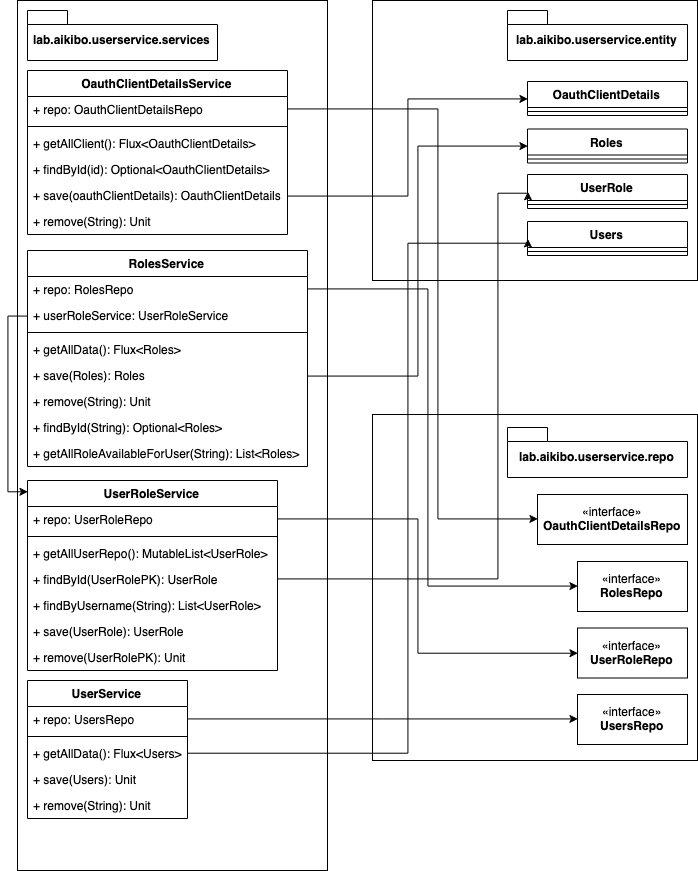

The diagram above was exported from draw.io. Its source (the exported page's mxGraphModel, read from the mxfile embedded in the PNG):
<mxGraphModel dx="1311" dy="823" grid="1" gridSize="10" guides="1" tooltips="1" connect="1" arrows="1" fold="1" page="1" pageScale="1" pageWidth="850" pageHeight="1100" math="0" shadow="0">
  <root>
    <mxCell id="jt6C1UcagyH3qgS_kqSs-0" />
    <mxCell id="jt6C1UcagyH3qgS_kqSs-1" parent="jt6C1UcagyH3qgS_kqSs-0" />
    <mxCell id="jt6C1UcagyH3qgS_kqSs-2" value="" style="rounded=0;whiteSpace=wrap;html=1;" vertex="1" parent="jt6C1UcagyH3qgS_kqSs-1">
      <mxGeometry x="20" y="20" width="310" height="870" as="geometry" />
    </mxCell>
    <mxCell id="jt6C1UcagyH3qgS_kqSs-3" value="lab.aikibo.userservice.services" style="shape=folder;fontStyle=1;spacingTop=10;tabWidth=40;tabHeight=14;tabPosition=left;html=1;" vertex="1" parent="jt6C1UcagyH3qgS_kqSs-1">
      <mxGeometry x="30" y="30" width="190" height="50" as="geometry" />
    </mxCell>
    <mxCell id="jt6C1UcagyH3qgS_kqSs-4" value="OauthClientDetailsService" style="swimlane;fontStyle=1;align=center;verticalAlign=top;childLayout=stackLayout;horizontal=1;startSize=26;horizontalStack=0;resizeParent=1;resizeParentMax=0;resizeLast=0;collapsible=1;marginBottom=0;" vertex="1" parent="jt6C1UcagyH3qgS_kqSs-1">
      <mxGeometry x="30" y="90" width="260" height="164" as="geometry" />
    </mxCell>
    <mxCell id="jt6C1UcagyH3qgS_kqSs-5" value="+ repo: OauthClientDetailsRepo" style="text;strokeColor=none;fillColor=none;align=left;verticalAlign=top;spacingLeft=4;spacingRight=4;overflow=hidden;rotatable=0;points=[[0,0.5],[1,0.5]];portConstraint=eastwest;" vertex="1" parent="jt6C1UcagyH3qgS_kqSs-4">
      <mxGeometry y="26" width="260" height="26" as="geometry" />
    </mxCell>
    <mxCell id="jt6C1UcagyH3qgS_kqSs-6" value="" style="line;strokeWidth=1;fillColor=none;align=left;verticalAlign=middle;spacingTop=-1;spacingLeft=3;spacingRight=3;rotatable=0;labelPosition=right;points=[];portConstraint=eastwest;" vertex="1" parent="jt6C1UcagyH3qgS_kqSs-4">
      <mxGeometry y="52" width="260" height="8" as="geometry" />
    </mxCell>
    <mxCell id="jt6C1UcagyH3qgS_kqSs-7" value="+ getAllClient(): Flux&lt;OauthClientDetails&gt;" style="text;strokeColor=none;fillColor=none;align=left;verticalAlign=top;spacingLeft=4;spacingRight=4;overflow=hidden;rotatable=0;points=[[0,0.5],[1,0.5]];portConstraint=eastwest;" vertex="1" parent="jt6C1UcagyH3qgS_kqSs-4">
      <mxGeometry y="60" width="260" height="26" as="geometry" />
    </mxCell>
    <mxCell id="jt6C1UcagyH3qgS_kqSs-8" value="+ findById(id): Optional&lt;OauthClientDetails&gt;" style="text;strokeColor=none;fillColor=none;align=left;verticalAlign=top;spacingLeft=4;spacingRight=4;overflow=hidden;rotatable=0;points=[[0,0.5],[1,0.5]];portConstraint=eastwest;" vertex="1" parent="jt6C1UcagyH3qgS_kqSs-4">
      <mxGeometry y="86" width="260" height="26" as="geometry" />
    </mxCell>
    <mxCell id="jt6C1UcagyH3qgS_kqSs-9" value="+ save(oauthClientDetails): OauthClientDetails" style="text;strokeColor=none;fillColor=none;align=left;verticalAlign=top;spacingLeft=4;spacingRight=4;overflow=hidden;rotatable=0;points=[[0,0.5],[1,0.5]];portConstraint=eastwest;" vertex="1" parent="jt6C1UcagyH3qgS_kqSs-4">
      <mxGeometry y="112" width="260" height="26" as="geometry" />
    </mxCell>
    <mxCell id="jt6C1UcagyH3qgS_kqSs-10" value="+ remove(String): Unit" style="text;strokeColor=none;fillColor=none;align=left;verticalAlign=top;spacingLeft=4;spacingRight=4;overflow=hidden;rotatable=0;points=[[0,0.5],[1,0.5]];portConstraint=eastwest;" vertex="1" parent="jt6C1UcagyH3qgS_kqSs-4">
      <mxGeometry y="138" width="260" height="26" as="geometry" />
    </mxCell>
    <mxCell id="jt6C1UcagyH3qgS_kqSs-11" value="RolesService" style="swimlane;fontStyle=1;align=center;verticalAlign=top;childLayout=stackLayout;horizontal=1;startSize=26;horizontalStack=0;resizeParent=1;resizeParentMax=0;resizeLast=0;collapsible=1;marginBottom=0;" vertex="1" parent="jt6C1UcagyH3qgS_kqSs-1">
      <mxGeometry x="30" y="270" width="280" height="216" as="geometry" />
    </mxCell>
    <mxCell id="jt6C1UcagyH3qgS_kqSs-12" value="+ repo: RolesRepo" style="text;strokeColor=none;fillColor=none;align=left;verticalAlign=top;spacingLeft=4;spacingRight=4;overflow=hidden;rotatable=0;points=[[0,0.5],[1,0.5]];portConstraint=eastwest;" vertex="1" parent="jt6C1UcagyH3qgS_kqSs-11">
      <mxGeometry y="26" width="280" height="26" as="geometry" />
    </mxCell>
    <mxCell id="jt6C1UcagyH3qgS_kqSs-15" value="+ userRoleService: UserRoleService" style="text;strokeColor=none;fillColor=none;align=left;verticalAlign=top;spacingLeft=4;spacingRight=4;overflow=hidden;rotatable=0;points=[[0,0.5],[1,0.5]];portConstraint=eastwest;" vertex="1" parent="jt6C1UcagyH3qgS_kqSs-11">
      <mxGeometry y="52" width="280" height="26" as="geometry" />
    </mxCell>
    <mxCell id="jt6C1UcagyH3qgS_kqSs-13" value="" style="line;strokeWidth=1;fillColor=none;align=left;verticalAlign=middle;spacingTop=-1;spacingLeft=3;spacingRight=3;rotatable=0;labelPosition=right;points=[];portConstraint=eastwest;" vertex="1" parent="jt6C1UcagyH3qgS_kqSs-11">
      <mxGeometry y="78" width="280" height="8" as="geometry" />
    </mxCell>
    <mxCell id="jt6C1UcagyH3qgS_kqSs-14" value="+ getAllData(): Flux&lt;Roles&gt;" style="text;strokeColor=none;fillColor=none;align=left;verticalAlign=top;spacingLeft=4;spacingRight=4;overflow=hidden;rotatable=0;points=[[0,0.5],[1,0.5]];portConstraint=eastwest;" vertex="1" parent="jt6C1UcagyH3qgS_kqSs-11">
      <mxGeometry y="86" width="280" height="26" as="geometry" />
    </mxCell>
    <mxCell id="jt6C1UcagyH3qgS_kqSs-16" value="+ save(Roles): Roles" style="text;strokeColor=none;fillColor=none;align=left;verticalAlign=top;spacingLeft=4;spacingRight=4;overflow=hidden;rotatable=0;points=[[0,0.5],[1,0.5]];portConstraint=eastwest;" vertex="1" parent="jt6C1UcagyH3qgS_kqSs-11">
      <mxGeometry y="112" width="280" height="26" as="geometry" />
    </mxCell>
    <mxCell id="jt6C1UcagyH3qgS_kqSs-17" value="+ remove(String): Unit" style="text;strokeColor=none;fillColor=none;align=left;verticalAlign=top;spacingLeft=4;spacingRight=4;overflow=hidden;rotatable=0;points=[[0,0.5],[1,0.5]];portConstraint=eastwest;" vertex="1" parent="jt6C1UcagyH3qgS_kqSs-11">
      <mxGeometry y="138" width="280" height="26" as="geometry" />
    </mxCell>
    <mxCell id="jt6C1UcagyH3qgS_kqSs-18" value="+ findById(String): Optional&lt;Roles&gt;" style="text;strokeColor=none;fillColor=none;align=left;verticalAlign=top;spacingLeft=4;spacingRight=4;overflow=hidden;rotatable=0;points=[[0,0.5],[1,0.5]];portConstraint=eastwest;" vertex="1" parent="jt6C1UcagyH3qgS_kqSs-11">
      <mxGeometry y="164" width="280" height="26" as="geometry" />
    </mxCell>
    <mxCell id="jt6C1UcagyH3qgS_kqSs-19" value="+ getAllRoleAvailableForUser(String): List&lt;Roles&gt;" style="text;strokeColor=none;fillColor=none;align=left;verticalAlign=top;spacingLeft=4;spacingRight=4;overflow=hidden;rotatable=0;points=[[0,0.5],[1,0.5]];portConstraint=eastwest;" vertex="1" parent="jt6C1UcagyH3qgS_kqSs-11">
      <mxGeometry y="190" width="280" height="26" as="geometry" />
    </mxCell>
    <mxCell id="jt6C1UcagyH3qgS_kqSs-20" value="UserRoleService" style="swimlane;fontStyle=1;align=center;verticalAlign=top;childLayout=stackLayout;horizontal=1;startSize=26;horizontalStack=0;resizeParent=1;resizeParentMax=0;resizeLast=0;collapsible=1;marginBottom=0;" vertex="1" parent="jt6C1UcagyH3qgS_kqSs-1">
      <mxGeometry x="30" y="500" width="250" height="190" as="geometry" />
    </mxCell>
    <mxCell id="jt6C1UcagyH3qgS_kqSs-21" value="+ repo: UserRoleRepo" style="text;strokeColor=none;fillColor=none;align=left;verticalAlign=top;spacingLeft=4;spacingRight=4;overflow=hidden;rotatable=0;points=[[0,0.5],[1,0.5]];portConstraint=eastwest;" vertex="1" parent="jt6C1UcagyH3qgS_kqSs-20">
      <mxGeometry y="26" width="250" height="26" as="geometry" />
    </mxCell>
    <mxCell id="jt6C1UcagyH3qgS_kqSs-22" value="" style="line;strokeWidth=1;fillColor=none;align=left;verticalAlign=middle;spacingTop=-1;spacingLeft=3;spacingRight=3;rotatable=0;labelPosition=right;points=[];portConstraint=eastwest;" vertex="1" parent="jt6C1UcagyH3qgS_kqSs-20">
      <mxGeometry y="52" width="250" height="8" as="geometry" />
    </mxCell>
    <mxCell id="jt6C1UcagyH3qgS_kqSs-23" value="+ getAllUserRepo(): MutableList&lt;UserRole&gt;" style="text;strokeColor=none;fillColor=none;align=left;verticalAlign=top;spacingLeft=4;spacingRight=4;overflow=hidden;rotatable=0;points=[[0,0.5],[1,0.5]];portConstraint=eastwest;" vertex="1" parent="jt6C1UcagyH3qgS_kqSs-20">
      <mxGeometry y="60" width="250" height="26" as="geometry" />
    </mxCell>
    <mxCell id="jt6C1UcagyH3qgS_kqSs-24" value="+ findById(UserRolePK): UserRole" style="text;strokeColor=none;fillColor=none;align=left;verticalAlign=top;spacingLeft=4;spacingRight=4;overflow=hidden;rotatable=0;points=[[0,0.5],[1,0.5]];portConstraint=eastwest;" vertex="1" parent="jt6C1UcagyH3qgS_kqSs-20">
      <mxGeometry y="86" width="250" height="26" as="geometry" />
    </mxCell>
    <mxCell id="jt6C1UcagyH3qgS_kqSs-25" value="+ findByUsername(String): List&lt;UserRole&gt;" style="text;strokeColor=none;fillColor=none;align=left;verticalAlign=top;spacingLeft=4;spacingRight=4;overflow=hidden;rotatable=0;points=[[0,0.5],[1,0.5]];portConstraint=eastwest;" vertex="1" parent="jt6C1UcagyH3qgS_kqSs-20">
      <mxGeometry y="112" width="250" height="26" as="geometry" />
    </mxCell>
    <mxCell id="jt6C1UcagyH3qgS_kqSs-26" value="+ save(UserRole): UserRole" style="text;strokeColor=none;fillColor=none;align=left;verticalAlign=top;spacingLeft=4;spacingRight=4;overflow=hidden;rotatable=0;points=[[0,0.5],[1,0.5]];portConstraint=eastwest;" vertex="1" parent="jt6C1UcagyH3qgS_kqSs-20">
      <mxGeometry y="138" width="250" height="26" as="geometry" />
    </mxCell>
    <mxCell id="jt6C1UcagyH3qgS_kqSs-27" value="+ remove(UserRolePK): Unit" style="text;strokeColor=none;fillColor=none;align=left;verticalAlign=top;spacingLeft=4;spacingRight=4;overflow=hidden;rotatable=0;points=[[0,0.5],[1,0.5]];portConstraint=eastwest;" vertex="1" parent="jt6C1UcagyH3qgS_kqSs-20">
      <mxGeometry y="164" width="250" height="26" as="geometry" />
    </mxCell>
    <mxCell id="jt6C1UcagyH3qgS_kqSs-28" value="UserService" style="swimlane;fontStyle=1;align=center;verticalAlign=top;childLayout=stackLayout;horizontal=1;startSize=26;horizontalStack=0;resizeParent=1;resizeParentMax=0;resizeLast=0;collapsible=1;marginBottom=0;" vertex="1" parent="jt6C1UcagyH3qgS_kqSs-1">
      <mxGeometry x="30" y="700" width="160" height="138" as="geometry" />
    </mxCell>
    <mxCell id="jt6C1UcagyH3qgS_kqSs-29" value="+ repo: UsersRepo" style="text;strokeColor=none;fillColor=none;align=left;verticalAlign=top;spacingLeft=4;spacingRight=4;overflow=hidden;rotatable=0;points=[[0,0.5],[1,0.5]];portConstraint=eastwest;" vertex="1" parent="jt6C1UcagyH3qgS_kqSs-28">
      <mxGeometry y="26" width="160" height="26" as="geometry" />
    </mxCell>
    <mxCell id="jt6C1UcagyH3qgS_kqSs-30" value="" style="line;strokeWidth=1;fillColor=none;align=left;verticalAlign=middle;spacingTop=-1;spacingLeft=3;spacingRight=3;rotatable=0;labelPosition=right;points=[];portConstraint=eastwest;" vertex="1" parent="jt6C1UcagyH3qgS_kqSs-28">
      <mxGeometry y="52" width="160" height="8" as="geometry" />
    </mxCell>
    <mxCell id="jt6C1UcagyH3qgS_kqSs-31" value="+ getAllData(): Flux&lt;Users&gt;" style="text;strokeColor=none;fillColor=none;align=left;verticalAlign=top;spacingLeft=4;spacingRight=4;overflow=hidden;rotatable=0;points=[[0,0.5],[1,0.5]];portConstraint=eastwest;" vertex="1" parent="jt6C1UcagyH3qgS_kqSs-28">
      <mxGeometry y="60" width="160" height="26" as="geometry" />
    </mxCell>
    <mxCell id="jt6C1UcagyH3qgS_kqSs-32" value="+ save(Users): Unit" style="text;strokeColor=none;fillColor=none;align=left;verticalAlign=top;spacingLeft=4;spacingRight=4;overflow=hidden;rotatable=0;points=[[0,0.5],[1,0.5]];portConstraint=eastwest;" vertex="1" parent="jt6C1UcagyH3qgS_kqSs-28">
      <mxGeometry y="86" width="160" height="26" as="geometry" />
    </mxCell>
    <mxCell id="jt6C1UcagyH3qgS_kqSs-33" value="+ remove(String): Unit" style="text;strokeColor=none;fillColor=none;align=left;verticalAlign=top;spacingLeft=4;spacingRight=4;overflow=hidden;rotatable=0;points=[[0,0.5],[1,0.5]];portConstraint=eastwest;" vertex="1" parent="jt6C1UcagyH3qgS_kqSs-28">
      <mxGeometry y="112" width="160" height="26" as="geometry" />
    </mxCell>
    <mxCell id="jt6C1UcagyH3qgS_kqSs-34" value="" style="rounded=0;whiteSpace=wrap;html=1;" vertex="1" parent="jt6C1UcagyH3qgS_kqSs-1">
      <mxGeometry x="375" y="20" width="325" height="280" as="geometry" />
    </mxCell>
    <mxCell id="jt6C1UcagyH3qgS_kqSs-35" value="" style="rounded=0;whiteSpace=wrap;html=1;" vertex="1" parent="jt6C1UcagyH3qgS_kqSs-1">
      <mxGeometry x="375" y="434" width="325" height="346" as="geometry" />
    </mxCell>
    <mxCell id="jt6C1UcagyH3qgS_kqSs-36" value="lab.aikibo.userservice.entity" style="shape=folder;fontStyle=1;spacingTop=10;tabWidth=40;tabHeight=14;tabPosition=left;html=1;" vertex="1" parent="jt6C1UcagyH3qgS_kqSs-1">
      <mxGeometry x="510" y="30" width="180" height="50" as="geometry" />
    </mxCell>
    <mxCell id="jt6C1UcagyH3qgS_kqSs-37" value="lab.aikibo.userservice.repo" style="shape=folder;fontStyle=1;spacingTop=10;tabWidth=40;tabHeight=14;tabPosition=left;html=1;" vertex="1" parent="jt6C1UcagyH3qgS_kqSs-1">
      <mxGeometry x="510" y="447" width="180" height="50" as="geometry" />
    </mxCell>
    <mxCell id="jt6C1UcagyH3qgS_kqSs-38" value="OauthClientDetails" style="swimlane;fontStyle=1;align=center;verticalAlign=top;childLayout=stackLayout;horizontal=1;startSize=26;horizontalStack=0;resizeParent=1;resizeParentMax=0;resizeLast=0;collapsible=1;marginBottom=0;" vertex="1" parent="jt6C1UcagyH3qgS_kqSs-1">
      <mxGeometry x="530" y="101" width="160" height="34" as="geometry" />
    </mxCell>
    <mxCell id="jt6C1UcagyH3qgS_kqSs-40" value="" style="line;strokeWidth=1;fillColor=none;align=left;verticalAlign=middle;spacingTop=-1;spacingLeft=3;spacingRight=3;rotatable=0;labelPosition=right;points=[];portConstraint=eastwest;" vertex="1" parent="jt6C1UcagyH3qgS_kqSs-38">
      <mxGeometry y="26" width="160" height="8" as="geometry" />
    </mxCell>
    <mxCell id="jt6C1UcagyH3qgS_kqSs-42" style="edgeStyle=orthogonalEdgeStyle;rounded=0;orthogonalLoop=1;jettySize=auto;html=1;entryX=0;entryY=0.5;entryDx=0;entryDy=0;" edge="1" parent="jt6C1UcagyH3qgS_kqSs-1" source="jt6C1UcagyH3qgS_kqSs-9" target="jt6C1UcagyH3qgS_kqSs-38">
      <mxGeometry relative="1" as="geometry" />
    </mxCell>
    <mxCell id="jt6C1UcagyH3qgS_kqSs-47" value="«interface»&lt;br&gt;&lt;b&gt;OauthClientDetailsRepo&lt;/b&gt;" style="html=1;" vertex="1" parent="jt6C1UcagyH3qgS_kqSs-1">
      <mxGeometry x="540" y="514" width="150" height="50" as="geometry" />
    </mxCell>
    <mxCell id="jt6C1UcagyH3qgS_kqSs-48" style="edgeStyle=orthogonalEdgeStyle;rounded=0;orthogonalLoop=1;jettySize=auto;html=1;entryX=0;entryY=0.5;entryDx=0;entryDy=0;" edge="1" parent="jt6C1UcagyH3qgS_kqSs-1" source="jt6C1UcagyH3qgS_kqSs-5" target="jt6C1UcagyH3qgS_kqSs-47">
      <mxGeometry relative="1" as="geometry">
        <Array as="points">
          <mxPoint x="440" y="129" />
          <mxPoint x="440" y="539" />
        </Array>
      </mxGeometry>
    </mxCell>
    <mxCell id="jt6C1UcagyH3qgS_kqSs-50" style="edgeStyle=orthogonalEdgeStyle;rounded=0;orthogonalLoop=1;jettySize=auto;html=1;entryX=0;entryY=0.063;entryDx=0;entryDy=0;entryPerimeter=0;" edge="1" parent="jt6C1UcagyH3qgS_kqSs-1" source="jt6C1UcagyH3qgS_kqSs-15" target="jt6C1UcagyH3qgS_kqSs-20">
      <mxGeometry relative="1" as="geometry" />
    </mxCell>
    <mxCell id="jt6C1UcagyH3qgS_kqSs-51" value="«interface»&lt;br&gt;&lt;b&gt;RolesRepo&lt;/b&gt;" style="html=1;" vertex="1" parent="jt6C1UcagyH3qgS_kqSs-1">
      <mxGeometry x="580" y="581" width="110" height="50" as="geometry" />
    </mxCell>
    <mxCell id="jt6C1UcagyH3qgS_kqSs-52" style="edgeStyle=orthogonalEdgeStyle;rounded=0;orthogonalLoop=1;jettySize=auto;html=1;entryX=0;entryY=0.5;entryDx=0;entryDy=0;" edge="1" parent="jt6C1UcagyH3qgS_kqSs-1" source="jt6C1UcagyH3qgS_kqSs-12" target="jt6C1UcagyH3qgS_kqSs-51">
      <mxGeometry relative="1" as="geometry">
        <Array as="points">
          <mxPoint x="430" y="309" />
          <mxPoint x="430" y="606" />
        </Array>
      </mxGeometry>
    </mxCell>
    <mxCell id="jt6C1UcagyH3qgS_kqSs-53" value="Roles" style="swimlane;fontStyle=1;align=center;verticalAlign=top;childLayout=stackLayout;horizontal=1;startSize=26;horizontalStack=0;resizeParent=1;resizeParentMax=0;resizeLast=0;collapsible=1;marginBottom=0;" vertex="1" parent="jt6C1UcagyH3qgS_kqSs-1">
      <mxGeometry x="530" y="148.5" width="160" height="34" as="geometry" />
    </mxCell>
    <mxCell id="jt6C1UcagyH3qgS_kqSs-55" value="" style="line;strokeWidth=1;fillColor=none;align=left;verticalAlign=middle;spacingTop=-1;spacingLeft=3;spacingRight=3;rotatable=0;labelPosition=right;points=[];portConstraint=eastwest;" vertex="1" parent="jt6C1UcagyH3qgS_kqSs-53">
      <mxGeometry y="26" width="160" height="8" as="geometry" />
    </mxCell>
    <mxCell id="jt6C1UcagyH3qgS_kqSs-57" style="edgeStyle=orthogonalEdgeStyle;rounded=0;orthogonalLoop=1;jettySize=auto;html=1;entryX=0;entryY=0.5;entryDx=0;entryDy=0;" edge="1" parent="jt6C1UcagyH3qgS_kqSs-1" source="jt6C1UcagyH3qgS_kqSs-16" target="jt6C1UcagyH3qgS_kqSs-53">
      <mxGeometry relative="1" as="geometry" />
    </mxCell>
    <mxCell id="jt6C1UcagyH3qgS_kqSs-58" value="«interface»&lt;br&gt;&lt;b&gt;UserRoleRepo&lt;/b&gt;" style="html=1;" vertex="1" parent="jt6C1UcagyH3qgS_kqSs-1">
      <mxGeometry x="580" y="647.5" width="110" height="50" as="geometry" />
    </mxCell>
    <mxCell id="jt6C1UcagyH3qgS_kqSs-59" style="edgeStyle=orthogonalEdgeStyle;rounded=0;orthogonalLoop=1;jettySize=auto;html=1;entryX=0;entryY=0.5;entryDx=0;entryDy=0;" edge="1" parent="jt6C1UcagyH3qgS_kqSs-1" source="jt6C1UcagyH3qgS_kqSs-21" target="jt6C1UcagyH3qgS_kqSs-58">
      <mxGeometry relative="1" as="geometry">
        <Array as="points">
          <mxPoint x="420" y="539" />
          <mxPoint x="420" y="673" />
        </Array>
      </mxGeometry>
    </mxCell>
    <mxCell id="jt6C1UcagyH3qgS_kqSs-60" value="UserRole" style="swimlane;fontStyle=1;align=center;verticalAlign=top;childLayout=stackLayout;horizontal=1;startSize=26;horizontalStack=0;resizeParent=1;resizeParentMax=0;resizeLast=0;collapsible=1;marginBottom=0;" vertex="1" parent="jt6C1UcagyH3qgS_kqSs-1">
      <mxGeometry x="530" y="194" width="160" height="34" as="geometry" />
    </mxCell>
    <mxCell id="jt6C1UcagyH3qgS_kqSs-62" value="" style="line;strokeWidth=1;fillColor=none;align=left;verticalAlign=middle;spacingTop=-1;spacingLeft=3;spacingRight=3;rotatable=0;labelPosition=right;points=[];portConstraint=eastwest;" vertex="1" parent="jt6C1UcagyH3qgS_kqSs-60">
      <mxGeometry y="26" width="160" height="8" as="geometry" />
    </mxCell>
    <mxCell id="jt6C1UcagyH3qgS_kqSs-64" style="edgeStyle=orthogonalEdgeStyle;rounded=0;orthogonalLoop=1;jettySize=auto;html=1;entryX=0;entryY=0.5;entryDx=0;entryDy=0;" edge="1" parent="jt6C1UcagyH3qgS_kqSs-1" source="jt6C1UcagyH3qgS_kqSs-24" target="jt6C1UcagyH3qgS_kqSs-60">
      <mxGeometry relative="1" as="geometry">
        <Array as="points">
          <mxPoint x="500" y="599" />
          <mxPoint x="500" y="213" />
        </Array>
      </mxGeometry>
    </mxCell>
    <mxCell id="jt6C1UcagyH3qgS_kqSs-65" value="«interface»&lt;br&gt;&lt;b&gt;UsersRepo&lt;/b&gt;" style="html=1;" vertex="1" parent="jt6C1UcagyH3qgS_kqSs-1">
      <mxGeometry x="580" y="714" width="110" height="50" as="geometry" />
    </mxCell>
    <mxCell id="jt6C1UcagyH3qgS_kqSs-66" style="edgeStyle=orthogonalEdgeStyle;rounded=0;orthogonalLoop=1;jettySize=auto;html=1;entryX=0;entryY=0.5;entryDx=0;entryDy=0;" edge="1" parent="jt6C1UcagyH3qgS_kqSs-1" source="jt6C1UcagyH3qgS_kqSs-29" target="jt6C1UcagyH3qgS_kqSs-65">
      <mxGeometry relative="1" as="geometry" />
    </mxCell>
    <mxCell id="jt6C1UcagyH3qgS_kqSs-67" value="Users" style="swimlane;fontStyle=1;align=center;verticalAlign=top;childLayout=stackLayout;horizontal=1;startSize=26;horizontalStack=0;resizeParent=1;resizeParentMax=0;resizeLast=0;collapsible=1;marginBottom=0;" vertex="1" parent="jt6C1UcagyH3qgS_kqSs-1">
      <mxGeometry x="530" y="241" width="160" height="34" as="geometry" />
    </mxCell>
    <mxCell id="jt6C1UcagyH3qgS_kqSs-69" value="" style="line;strokeWidth=1;fillColor=none;align=left;verticalAlign=middle;spacingTop=-1;spacingLeft=3;spacingRight=3;rotatable=0;labelPosition=right;points=[];portConstraint=eastwest;" vertex="1" parent="jt6C1UcagyH3qgS_kqSs-67">
      <mxGeometry y="26" width="160" height="8" as="geometry" />
    </mxCell>
    <mxCell id="jt6C1UcagyH3qgS_kqSs-71" style="edgeStyle=orthogonalEdgeStyle;rounded=0;orthogonalLoop=1;jettySize=auto;html=1;entryX=0;entryY=0.5;entryDx=0;entryDy=0;" edge="1" parent="jt6C1UcagyH3qgS_kqSs-1" source="jt6C1UcagyH3qgS_kqSs-31" target="jt6C1UcagyH3qgS_kqSs-67">
      <mxGeometry relative="1" as="geometry">
        <mxPoint x="580" y="370" as="targetPoint" />
        <Array as="points">
          <mxPoint x="410" y="773" />
          <mxPoint x="410" y="262" />
        </Array>
      </mxGeometry>
    </mxCell>
  </root>
</mxGraphModel>